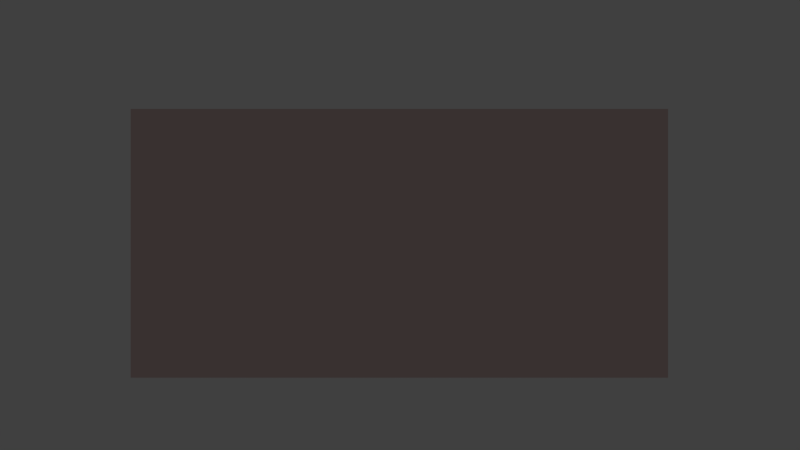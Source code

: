 # Source: LimeStonemine.blend  (saved by Blender 2.77.0; exported with 4.5.12 LTS)
import bpy
from mathutils import Matrix  # noqa: F401  (used for matrix-valued properties, if any)

bpy.ops.wm.read_factory_settings(use_empty=True)
scene = bpy.context.scene
scene.name = 'Scene'

# ---- collections
col_collection_1 = bpy.data.collections.new('Collection 1'); scene.collection.children.link(col_collection_1)

# ---- materials (node trees are filled in below, after node groups)
mat_material_001 = bpy.data.materials.new('Material.001')
mat_material_001.alpha_threshold = 0.0
mat_material_001.use_transparent_shadow = False
mat_material_001.diffuse_color = (0.8007, 0.5983, 0.579, 1.0)
mat_material_001.roughness = 0.5
mat_material = bpy.data.materials.new('Material')
mat_material.alpha_threshold = 0.0
mat_material.use_transparent_shadow = False
mat_material.roughness = 0.5
mat_material.line_color = (0.0, 0.0, 0.0, 1.0)

# ---- material node trees

# ---- world
world_world = bpy.data.worlds.new('World'); scene.world = world_world
world_world.color = (0.05088, 0.05088, 0.05088)
world_world.use_sun_shadow = False
world_world.sun_shadow_jitter_overblur = 0.0
world_world.cycles.sampling_method = 'NONE'
world_world.cycles.sample_map_resolution = 256

# ---- cameras
cam_camera = bpy.data.cameras.new('Camera')
cam_camera.clip_end = 100.0
cam_camera.lens = 35.0
cam_camera.sensor_width = 32.0
cam_camera.sensor_height = 18.0
cam_camera.ortho_scale = 7.314
cam_camera.dof.focus_distance = 0.0
cam_camera.dof.aperture_fstop = 128.0

# ---- lights
light_lamp = bpy.data.lights.new('Lamp', 'POINT')
light_lamp.transmission_factor = 0.0
light_lamp.cutoff_distance = 30.0
light_lamp.energy = 100.0
light_lamp.shadow_buffer_clip_start = 1.001
light_lamp.shadow_soft_size = 0.1
light_lamp.shadow_maximum_resolution = 0.006
light_lamp.use_absolute_resolution = True
light_lamp.cycles.use_multiple_importance_sampling = False

# ---- meshes
me_cube_001 = bpy.data.meshes.new('Cube.001')
me_cube_001.from_pydata([(-1.0, -1.0, -1.0), (-1.0, -1.0, 1.0), (-1.0, 1.0, -1.0), (-1.0, 1.0, 1.0), (1.0, -1.0, -1.0), (1.0, -1.0, 1.0), (1.0, 1.0, -1.0), (1.0, 1.0, 1.0)], [], [(1, 3, 2, 0), (3, 7, 6, 2), (7, 5, 4, 6), (5, 1, 0, 4), (0, 2, 6, 4), (5, 7, 3, 1)])
me_cube_001.materials.append(mat_material_001)
me_cube_001.use_remesh_preserve_volume = False
me_cube_001.use_remesh_preserve_attributes = False
me_cube_001.use_mirror_vertex_groups = False
me_cube_001.update()
me_cube = bpy.data.meshes.new('Cube')
me_cube.from_pydata([], [], [])
me_cube.materials.append(mat_material)
me_cube.use_remesh_preserve_volume = False
me_cube.use_remesh_preserve_attributes = False
me_cube.use_mirror_vertex_groups = False
me_cube.update()

# ---- objects
ob_cube_001 = bpy.data.objects.new('Cube.001', me_cube_001)
ob_cube = bpy.data.objects.new('Cube', me_cube)
ob_lamp = bpy.data.objects.new('Lamp', light_lamp)
ob_camera = bpy.data.objects.new('Camera', cam_camera)

# ---- transforms, parenting, visibility, modifiers, constraints
ob_cube_001.location = (0.0, 0.0, 0.25)
ob_cube_001.scale = (0.5, 0.3, 0.25)
ob_cube_001.lineart.crease_threshold = 0.0
ob_cube.location = (0.0, 0.0, 0.0)
ob_cube.lock_rotations_4d = False
ob_cube.empty_display_type = 'ARROWS'
ob_cube.lineart.crease_threshold = 0.0
ob_lamp.location = (4.076, 1.005, 5.904)
ob_lamp.rotation_euler = (0.6503, 0.05522, 1.866)
ob_lamp.lock_rotations_4d = False
ob_lamp.empty_display_type = 'ARROWS'
ob_lamp.color = (0.0, 0.0, 0.0, 0.0)
ob_lamp.lineart.crease_threshold = 0.0
ob_camera.location = (0.001132, -1.928, 0.2837)
ob_camera.rotation_euler = (1.571, 0.0, 0.0)
ob_camera.lock_rotations_4d = False
ob_camera.empty_display_type = 'ARROWS'
ob_camera.color = (0.0, 0.0, 0.0, 0.0)
ob_camera.display_type = 'WIRE'
ob_camera.lineart.crease_threshold = 0.0

# ---- collection membership
col_collection_1.objects.link(ob_cube_001)
col_collection_1.objects.link(ob_cube)
col_collection_1.objects.link(ob_lamp)
col_collection_1.objects.link(ob_camera)

# ---- scene / render settings (as saved in the file)
scene.camera = ob_camera
scene.frame_start = 1; scene.frame_end = 250; scene.frame_set(1)
scene.render.engine = 'BLENDER_EEVEE_NEXT'
scene.render.resolution_percentage = 50
scene.render.dither_intensity = 0.0
scene.cycles.use_denoising = False
scene.cycles.samples = 10
scene.cycles.sampling_pattern = 'TABULATED_SOBOL'
scene.cycles.light_sampling_threshold = 0.0
scene.cycles.use_adaptive_sampling = False
scene.cycles.use_light_tree = False
scene.cycles.blur_glossy = 0.0
scene.cycles.pixel_filter_type = 'GAUSSIAN'
scene.cycles.sample_clamp_indirect = 0.0
scene.view_settings.view_transform = 'Standard'
bpy.context.view_layer.update()
